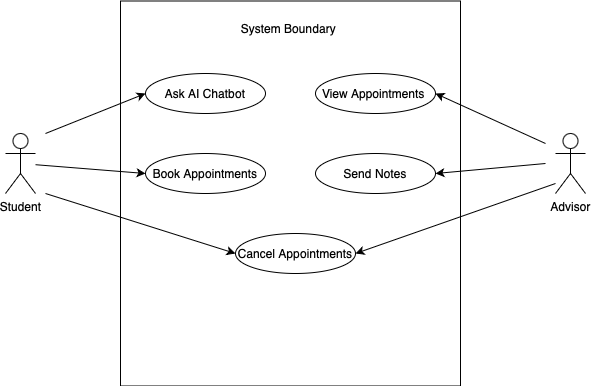

The diagram above was exported from draw.io. Its source (the exported page's mxGraphModel, read from the mxfile embedded in the PNG):
<mxGraphModel dx="954" dy="647" grid="1" gridSize="10" guides="1" tooltips="1" connect="1" arrows="1" fold="1" page="1" pageScale="1" pageWidth="850" pageHeight="1100" math="0" shadow="0">
  <root>
    <mxCell id="0" />
    <mxCell id="1" parent="0" />
    <mxCell id="1FcR88ZmaLnGOAoDMJQw-19" value="" style="rounded=0;whiteSpace=wrap;html=1;rotation=90;" vertex="1" parent="1">
      <mxGeometry x="192.5" y="60" width="385" height="340" as="geometry" />
    </mxCell>
    <mxCell id="1FcR88ZmaLnGOAoDMJQw-20" value="Student" style="shape=umlActor;verticalLabelPosition=bottom;verticalAlign=top;html=1;outlineConnect=0;" vertex="1" parent="1">
      <mxGeometry x="100" y="170" width="30" height="60" as="geometry" />
    </mxCell>
    <mxCell id="1FcR88ZmaLnGOAoDMJQw-21" value="Advisor" style="shape=umlActor;verticalLabelPosition=bottom;verticalAlign=top;html=1;outlineConnect=0;" vertex="1" parent="1">
      <mxGeometry x="650" y="170" width="30" height="60" as="geometry" />
    </mxCell>
    <mxCell id="1FcR88ZmaLnGOAoDMJQw-28" value="Ask AI Chatbot" style="ellipse;whiteSpace=wrap;html=1;" vertex="1" parent="1">
      <mxGeometry x="240" y="110" width="120" height="40" as="geometry" />
    </mxCell>
    <mxCell id="1FcR88ZmaLnGOAoDMJQw-29" value="" style="endArrow=classic;html=1;rounded=0;entryX=0;entryY=0.5;entryDx=0;entryDy=0;" edge="1" parent="1" target="1FcR88ZmaLnGOAoDMJQw-28">
      <mxGeometry width="50" height="50" relative="1" as="geometry">
        <mxPoint x="140" y="170" as="sourcePoint" />
        <mxPoint x="160" y="220" as="targetPoint" />
      </mxGeometry>
    </mxCell>
    <mxCell id="1FcR88ZmaLnGOAoDMJQw-30" value="Book Appointments" style="ellipse;whiteSpace=wrap;html=1;" vertex="1" parent="1">
      <mxGeometry x="240" y="190" width="120" height="40" as="geometry" />
    </mxCell>
    <mxCell id="1FcR88ZmaLnGOAoDMJQw-31" value="" style="endArrow=classic;html=1;rounded=0;entryX=0;entryY=0.5;entryDx=0;entryDy=0;" edge="1" parent="1" source="1FcR88ZmaLnGOAoDMJQw-20" target="1FcR88ZmaLnGOAoDMJQw-30">
      <mxGeometry width="50" height="50" relative="1" as="geometry">
        <mxPoint x="110" y="290" as="sourcePoint" />
        <mxPoint x="240" y="150" as="targetPoint" />
      </mxGeometry>
    </mxCell>
    <mxCell id="1FcR88ZmaLnGOAoDMJQw-32" value="Cancel Appointments" style="ellipse;whiteSpace=wrap;html=1;" vertex="1" parent="1">
      <mxGeometry x="330" y="270" width="120" height="40" as="geometry" />
    </mxCell>
    <mxCell id="1FcR88ZmaLnGOAoDMJQw-33" value="" style="endArrow=classic;html=1;rounded=0;entryX=0;entryY=0.5;entryDx=0;entryDy=0;" edge="1" parent="1" target="1FcR88ZmaLnGOAoDMJQw-32">
      <mxGeometry width="50" height="50" relative="1" as="geometry">
        <mxPoint x="140" y="230" as="sourcePoint" />
        <mxPoint x="240" y="235" as="targetPoint" />
      </mxGeometry>
    </mxCell>
    <mxCell id="1FcR88ZmaLnGOAoDMJQw-37" value="View Appointments&amp;nbsp;" style="ellipse;whiteSpace=wrap;html=1;" vertex="1" parent="1">
      <mxGeometry x="410" y="110" width="120" height="40" as="geometry" />
    </mxCell>
    <mxCell id="1FcR88ZmaLnGOAoDMJQw-39" value="" style="endArrow=classic;html=1;rounded=0;" edge="1" parent="1">
      <mxGeometry width="50" height="50" relative="1" as="geometry">
        <mxPoint x="640" y="180" as="sourcePoint" />
        <mxPoint x="530" y="130" as="targetPoint" />
      </mxGeometry>
    </mxCell>
    <mxCell id="1FcR88ZmaLnGOAoDMJQw-40" value="Send Notes" style="ellipse;whiteSpace=wrap;html=1;" vertex="1" parent="1">
      <mxGeometry x="410" y="190" width="120" height="40" as="geometry" />
    </mxCell>
    <mxCell id="1FcR88ZmaLnGOAoDMJQw-41" value="" style="endArrow=classic;html=1;rounded=0;" edge="1" parent="1">
      <mxGeometry width="50" height="50" relative="1" as="geometry">
        <mxPoint x="650" y="220" as="sourcePoint" />
        <mxPoint x="450" y="290" as="targetPoint" />
      </mxGeometry>
    </mxCell>
    <mxCell id="1FcR88ZmaLnGOAoDMJQw-42" value="" style="endArrow=classic;html=1;rounded=0;" edge="1" parent="1">
      <mxGeometry width="50" height="50" relative="1" as="geometry">
        <mxPoint x="640" y="200" as="sourcePoint" />
        <mxPoint x="530" y="210" as="targetPoint" />
      </mxGeometry>
    </mxCell>
    <mxCell id="1FcR88ZmaLnGOAoDMJQw-43" value="System Boundary&amp;nbsp;" style="text;html=1;align=center;verticalAlign=middle;whiteSpace=wrap;rounded=0;" vertex="1" parent="1">
      <mxGeometry x="325" y="50" width="120" height="30" as="geometry" />
    </mxCell>
  </root>
</mxGraphModel>